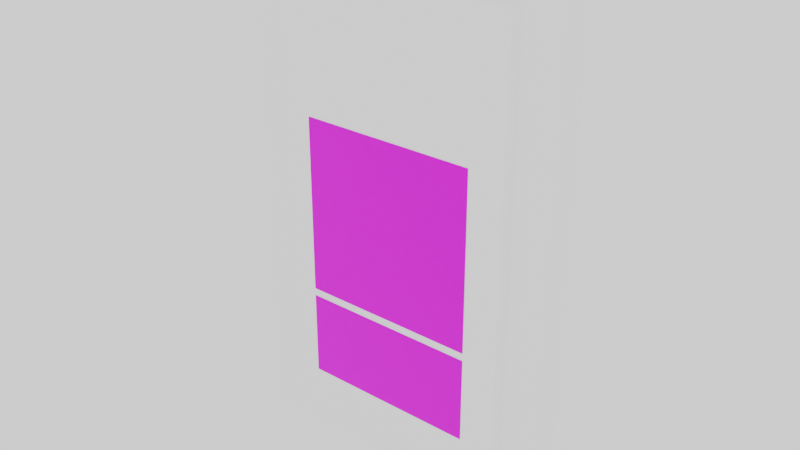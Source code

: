 # Source: Switch_0_push.blend  (saved by Blender 3.5.10; exported with 4.5.12 LTS)
import bpy
from mathutils import Matrix  # noqa: F401  (used for matrix-valued properties, if any)

bpy.ops.wm.read_factory_settings(use_empty=True)
scene = bpy.context.scene
scene.name = 'Scene'

# ---- collections
col_collection = bpy.data.collections.new('Collection'); scene.collection.children.link(col_collection)
col_camera = bpy.data.collections.new('Camera'); scene.collection.children.link(col_camera)

# ---- images (referenced by path relative to the original .blend; pixels are not part of the script)
import os
ASSET_DIR = os.environ.get("B2B_ASSET_DIR", "")  # directory of the original .blend (textures are referenced by path, not embedded)
HERE = os.path.dirname(os.path.abspath(__file__))  # packed textures are extracted next to this script under _unpacked/

def load_image(name, relpath, width, height, colorspace="sRGB"):
    """Load a texture the original file referenced (path relative to the .blend, or extracted next to this script)."""
    p = next((c for c in (os.path.join(HERE, relpath), os.path.join(ASSET_DIR, relpath)) if relpath and os.path.exists(c)), "")
    if p:
        img = bpy.data.images.load(p, check_existing=True)
        img.name = name
    else:  # same state as the original file: an image datablock whose file is absent (Cycles renders it pink)
        img = bpy.data.images.new(name, width, height)
        img.source = "FILE"
        img.filepath = "//" + (relpath or name)
    img.colorspace_settings.name = colorspace
    return img
img_tt_checker_512x512_color_grid = load_image('TT_checker_512x512_COLOR_GRID', 'TT_checker_512x512_COLOR_GRID.png', 1024, 1024, 'sRGB')

# ---- materials (node trees are filled in below, after node groups)
mat_tt_checker_512x512_color_grid = bpy.data.materials.new('TT_checker_512x512_COLOR_GRID')
mat_tt_checker_512x512_color_grid.use_transparent_shadow = False
mat_tt_checker_512x512_color_grid.roughness = 0.5
mat_switchmain = bpy.data.materials.new('SwitchMain')
mat_switchmain.use_transparent_shadow = False
mat_switchmain.diffuse_color = (1.0, 1.0, 1.0, 1.0)
mat_switchmain.roughness = 0.5

# ---- material node trees
mat_tt_checker_512x512_color_grid.use_nodes = True; mat_tt_checker_512x512_color_grid.node_tree.nodes.clear()
_N = mat_tt_checker_512x512_color_grid.node_tree.nodes; _L = mat_tt_checker_512x512_color_grid.node_tree.links
n0 = _N.new('ShaderNodeBsdfPrincipled'); n0.name = 'Principled BSDF'; n0.location = (10, 300)
n0.distribution = 'GGX'
n0.subsurface_method = 'RANDOM_WALK_SKIN'
n0.inputs[3].default_value = 1.45
n0.inputs[27].default_value = (0.0, 0.0, 0.0, 1.0)
n0.inputs[28].default_value = 1.0
n1 = _N.new('ShaderNodeOutputMaterial'); n1.name = 'Material Output'; n1.location = (300, 300)
n2 = _N.new('ShaderNodeNormalMap'); n2.name = 'Normal Map'; n2.location = (-300, -300)
n2.label = 'Normal/Map'
n2.inputs[0].default_value = 0.0
n3 = _N.new('ShaderNodeTexImage'); n3.name = 'Image Texture'; n3.location = (-300, 600)
n3.image = img_tt_checker_512x512_color_grid
_L.new(n0.outputs[0], n1.inputs[0])
_L.new(n2.outputs[0], n0.inputs[5])
_L.new(n3.outputs[0], n0.inputs[0])
n1.is_active_output = True
mat_switchmain.use_nodes = True; mat_switchmain.node_tree.nodes.clear()
_N = mat_switchmain.node_tree.nodes; _L = mat_switchmain.node_tree.links
n0 = _N.new('ShaderNodeBsdfPrincipled'); n0.name = 'Principled BSDF'; n0.location = (10, 300)
n0.distribution = 'GGX'
n0.subsurface_method = 'RANDOM_WALK_SKIN'
n0.inputs[0].default_value = (1.0, 1.0, 1.0, 1.0)
n0.inputs[3].default_value = 1.45
n0.inputs[27].default_value = (0.0, 0.0, 0.0, 1.0)
n0.inputs[28].default_value = 1.0
n1 = _N.new('ShaderNodeOutputMaterial'); n1.name = 'Material Output'; n1.location = (300, 300)
n2 = _N.new('ShaderNodeNormalMap'); n2.name = 'Normal Map'; n2.location = (-300, -300)
n2.label = 'Normal/Map'
n2.inputs[0].default_value = 0.0
_L.new(n0.outputs[0], n1.inputs[0])
_L.new(n2.outputs[0], n0.inputs[5])
n1.is_active_output = True

# ---- world
world_world = bpy.data.worlds.new('World'); scene.world = world_world
world_world.use_nodes = True; world_world.node_tree.nodes.clear()
_N = world_world.node_tree.nodes; _L = world_world.node_tree.links
n0 = _N.new('ShaderNodeOutputWorld'); n0.name = 'World Output'; n0.location = (300, 300)
n1 = _N.new('ShaderNodeBackground'); n1.name = 'Background'; n1.location = (10, 300)
n1.inputs[0].default_value = (0.9513, 0.9513, 0.9513, 1.0)
_L.new(n1.outputs[0], n0.inputs[0])
n0.is_active_output = True
world_world.color = (0.9513, 0.9513, 0.9513)
world_world.use_sun_shadow = False
world_world.sun_shadow_jitter_overblur = 0.0

# ---- meshes
me_cube_004 = bpy.data.meshes.new('Cube.004')
me_cube_004.from_pydata([(-2.633, -0.8561, -2.656), (-2.633, -0.8561, 2.656), (2.674, -0.8564, -2.656), (2.674, -0.8564, 2.656)], [], [(2, 3, 1, 0)])
me_cube_004.polygons.foreach_set('use_smooth', [True] * 1)
_uv = me_cube_004.uv_layers.new(name='UVMap')
_uv.uv.foreach_set('vector', [0.9961, 0.003906, 0.9961, 0.9961, 0.003907, 0.9961, 0.003906, 0.003906])
me_cube_004.materials.append(mat_tt_checker_512x512_color_grid)
me_cube_004.update()
me_cube_004.normals_split_custom_set([tuple(v) for v in zip(*[iter([-4.872e-05, -1.0, 3.722e-07, -4.872e-05, -1.0, 3.722e-07, -4.872e-05, -1.0, 3.722e-07, -4.872e-05, -1.0, 3.722e-07])] * 3)])
me_cube_002 = bpy.data.meshes.new('Cube.002')
me_cube_002.from_pydata([(-2.633, -0.8561, -5.446), (-2.633, -0.8561, -2.882), (2.674, -0.8564, -5.446), (2.674, -0.8564, -2.882)], [], [(2, 3, 1, 0)])
me_cube_002.polygons.foreach_set('use_smooth', [True] * 1)
_uv = me_cube_002.uv_layers.new(name='UVMap')
_uv.uv.foreach_set('vector', [0.999, 0.0009766, 0.999, 0.4829, 0.0009768, 0.4829, 0.0009766, 0.0009767])
me_cube_002.materials.append(mat_tt_checker_512x512_color_grid)
me_cube_002.update()
me_cube_002.normals_split_custom_set([tuple(v) for v in zip(*[iter([-4.872e-05, -1.0, 3.654e-07, -4.872e-05, -1.0, 3.654e-07, -4.872e-05, -1.0, 3.654e-07, -4.872e-05, -1.0, 3.654e-07])] * 3)])
me_cube_003 = bpy.data.meshes.new('Cube.003')
me_cube_003.from_pydata([(-3.44, -0.04374, -6.749), (-3.611, -0.04373, -6.578), (-3.493, -0.04373, -6.741), (-3.541, -0.04373, -6.717), (-3.579, -0.04373, -6.679), (-3.603, -0.04373, -6.631), (-3.611, -0.04372, 6.578), (-3.44, -0.04373, 6.749), (-3.603, -0.04372, 6.631), (-3.579, -0.04372, 6.679), (-3.541, -0.04373, 6.717), (-3.493, -0.04373, 6.741), (3.703, -0.04408, -6.578), (3.532, -0.04408, -6.749), (3.695, -0.04408, -6.631), (3.671, -0.04408, -6.679), (3.633, -0.04408, -6.717), (3.585, -0.04408, -6.741), (3.532, -0.04407, 6.749), (3.703, -0.04408, 6.578), (3.585, -0.04407, 6.741), (3.633, -0.04408, 6.717), (3.671, -0.04408, 6.679), (3.695, -0.04408, 6.631), (-3.54, -0.8483, -6.57), (-3.634, -0.7711, -6.578), (-3.57, -0.8445, -6.572), (-3.597, -0.8335, -6.575), (-3.617, -0.8165, -6.576), (-3.63, -0.7949, -6.577), (-3.457, -0.8483, -6.653), (-3.463, -0.7711, -6.749), (-3.46, -0.8445, -6.683), (-3.461, -0.8335, -6.71), (-3.463, -0.8165, -6.731), (-3.463, -0.795, -6.745), (-3.536, -0.8483, -6.601), (-3.626, -0.7711, -6.631), (-3.564, -0.8445, -6.61), (-3.59, -0.8335, -6.618), (-3.61, -0.8165, -6.625), (-3.622, -0.7949, -6.629), (-3.525, -0.8483, -6.621), (-3.601, -0.7711, -6.679), (-3.549, -0.8445, -6.639), (-3.571, -0.8335, -6.655), (-3.588, -0.8165, -6.668), (-3.598, -0.7949, -6.676), (-3.509, -0.8483, -6.638), (-3.563, -0.7711, -6.717), (-3.526, -0.8445, -6.662), (-3.542, -0.8335, -6.684), (-3.554, -0.8165, -6.702), (-3.561, -0.7949, -6.713), (-3.488, -0.8483, -6.648), (-3.516, -0.7711, -6.741), (-3.497, -0.8445, -6.677), (-3.505, -0.8335, -6.703), (-3.511, -0.8165, -6.723), (-3.515, -0.795, -6.737), (-3.457, -0.8483, 6.653), (-3.463, -0.7711, 6.749), (-3.46, -0.8445, 6.683), (-3.461, -0.8335, 6.71), (-3.463, -0.8165, 6.731), (-3.463, -0.7949, 6.745), (-3.54, -0.8483, 6.57), (-3.634, -0.7711, 6.578), (-3.57, -0.8445, 6.572), (-3.597, -0.8335, 6.575), (-3.617, -0.8165, 6.576), (-3.63, -0.7949, 6.577), (-3.488, -0.8483, 6.648), (-3.516, -0.7711, 6.741), (-3.497, -0.8445, 6.677), (-3.505, -0.8335, 6.703), (-3.511, -0.8165, 6.723), (-3.515, -0.7949, 6.737), (-3.509, -0.8483, 6.638), (-3.563, -0.7711, 6.717), (-3.526, -0.8445, 6.662), (-3.542, -0.8335, 6.684), (-3.554, -0.8165, 6.702), (-3.561, -0.7949, 6.713), (-3.525, -0.8483, 6.621), (-3.601, -0.7711, 6.679), (-3.549, -0.8445, 6.639), (-3.571, -0.8335, 6.655), (-3.588, -0.8165, 6.668), (-3.598, -0.7949, 6.676), (-3.536, -0.8483, 6.601), (-3.626, -0.7711, 6.631), (-3.564, -0.8445, 6.61), (-3.59, -0.8335, 6.618), (-3.61, -0.8165, 6.625), (-3.622, -0.7949, 6.629), (3.582, -0.8486, 6.57), (3.681, -0.7715, 6.578), (3.612, -0.8448, 6.572), (3.639, -0.8339, 6.575), (3.661, -0.8168, 6.576), (3.675, -0.7953, 6.577), (3.499, -0.8486, 6.653), (3.509, -0.7714, 6.749), (3.501, -0.8448, 6.683), (3.504, -0.8339, 6.71), (3.506, -0.8168, 6.731), (3.508, -0.7953, 6.745), (3.577, -0.8486, 6.601), (3.672, -0.7714, 6.631), (3.606, -0.8448, 6.61), (3.632, -0.8339, 6.618), (3.653, -0.8168, 6.625), (3.667, -0.7953, 6.629), (3.566, -0.8486, 6.621), (3.648, -0.7714, 6.679), (3.591, -0.8448, 6.639), (3.613, -0.8339, 6.655), (3.631, -0.8168, 6.668), (3.643, -0.7953, 6.676), (3.55, -0.8486, 6.638), (3.61, -0.7714, 6.717), (3.568, -0.8448, 6.662), (3.584, -0.8339, 6.684), (3.597, -0.8168, 6.702), (3.606, -0.7953, 6.713), (3.529, -0.8486, 6.648), (3.562, -0.7714, 6.741), (3.539, -0.8448, 6.677), (3.548, -0.8339, 6.703), (3.555, -0.8168, 6.723), (3.56, -0.7953, 6.737), (3.499, -0.8486, -6.653), (3.509, -0.7714, -6.749), (3.501, -0.8448, -6.683), (3.504, -0.8339, -6.71), (3.506, -0.8168, -6.731), (3.508, -0.7953, -6.745), (3.582, -0.8486, -6.57), (3.681, -0.7715, -6.578), (3.612, -0.8448, -6.572), (3.639, -0.8339, -6.575), (3.661, -0.8168, -6.576), (3.675, -0.7953, -6.577), (3.529, -0.8486, -6.648), (3.562, -0.7714, -6.741), (3.539, -0.8448, -6.677), (3.548, -0.8339, -6.703), (3.555, -0.8168, -6.723), (3.56, -0.7953, -6.737), (3.55, -0.8486, -6.638), (3.61, -0.7715, -6.717), (3.568, -0.8448, -6.662), (3.584, -0.8339, -6.684), (3.597, -0.8168, -6.702), (3.606, -0.7953, -6.713), (3.566, -0.8486, -6.621), (3.648, -0.7715, -6.679), (3.591, -0.8448, -6.639), (3.613, -0.8339, -6.655), (3.631, -0.8168, -6.668), (3.643, -0.7953, -6.676), (3.577, -0.8486, -6.601), (3.672, -0.7715, -6.631), (3.606, -0.8448, -6.61), (3.632, -0.8339, -6.618), (3.653, -0.8168, -6.625), (3.667, -0.7953, -6.629)], [], [(91, 8, 6, 67), (0, 13, 133, 31), (18, 103, 127, 20), (4, 43, 37, 5), (61, 7, 11, 73), (2, 55, 49, 3), (3, 49, 43, 4), (25, 67, 6, 1), (18, 7, 61, 103), (79, 10, 9, 85), (85, 9, 8, 91), (23, 109, 97, 19), (73, 11, 10, 79), (163, 14, 12, 139), (151, 16, 15, 157), (157, 15, 14, 163), (145, 17, 16, 151), (22, 115, 109, 23), (133, 13, 17, 145), (20, 127, 121, 21), (21, 121, 115, 22), (12, 19, 97, 139), (0, 31, 55, 2), (30, 54, 56, 32), (32, 56, 57, 33), (33, 57, 58, 34), (34, 58, 59, 35), (35, 59, 55, 31), (54, 48, 50, 56), (56, 50, 51, 57), (57, 51, 52, 58), (58, 52, 53, 59), (59, 53, 49, 55), (48, 42, 44, 50), (50, 44, 45, 51), (51, 45, 46, 52), (52, 46, 47, 53), (53, 47, 43, 49), (42, 36, 38, 44), (44, 38, 39, 45), (45, 39, 40, 46), (46, 40, 41, 47), (47, 41, 37, 43), (36, 24, 26, 38), (38, 26, 27, 39), (39, 27, 28, 40), (40, 28, 29, 41), (41, 29, 25, 37), (72, 60, 62, 74), (74, 62, 63, 75), (75, 63, 64, 76), (76, 64, 65, 77), (77, 65, 61, 73), (78, 72, 74, 80), (80, 74, 75, 81), (81, 75, 76, 82), (82, 76, 77, 83), (83, 77, 73, 79), (84, 78, 80, 86), (86, 80, 81, 87), (87, 81, 82, 88), (88, 82, 83, 89), (89, 83, 79, 85), (90, 84, 86, 92), (92, 86, 87, 93), (93, 87, 88, 94), (94, 88, 89, 95), (95, 89, 85, 91), (66, 90, 92, 68), (68, 92, 93, 69), (69, 93, 94, 70), (70, 94, 95, 71), (71, 95, 91, 67), (144, 132, 134, 146), (146, 134, 135, 147), (147, 135, 136, 148), (148, 136, 137, 149), (149, 137, 133, 145), (150, 144, 146, 152), (152, 146, 147, 153), (153, 147, 148, 154), (154, 148, 149, 155), (155, 149, 145, 151), (156, 150, 152, 158), (158, 152, 153, 159), (159, 153, 154, 160), (160, 154, 155, 161), (161, 155, 151, 157), (162, 156, 158, 164), (164, 158, 159, 165), (165, 159, 160, 166), (166, 160, 161, 167), (167, 161, 157, 163), (138, 162, 164, 140), (140, 164, 165, 141), (141, 165, 166, 142), (142, 166, 167, 143), (143, 167, 163, 139), (102, 126, 128, 104), (104, 128, 129, 105), (105, 129, 130, 106), (106, 130, 131, 107), (107, 131, 127, 103), (126, 120, 122, 128), (128, 122, 123, 129), (129, 123, 124, 130), (130, 124, 125, 131), (131, 125, 121, 127), (120, 114, 116, 122), (122, 116, 117, 123), (123, 117, 118, 124), (124, 118, 119, 125), (125, 119, 115, 121), (114, 108, 110, 116), (116, 110, 111, 117), (117, 111, 112, 118), (118, 112, 113, 119), (119, 113, 109, 115), (108, 96, 98, 110), (110, 98, 99, 111), (111, 99, 100, 112), (112, 100, 101, 113), (113, 101, 97, 109), (132, 30, 32, 134), (134, 32, 33, 135), (135, 33, 34, 136), (136, 34, 35, 137), (137, 35, 31, 133), (24, 66, 68, 26), (26, 68, 69, 27), (27, 69, 70, 28), (28, 70, 71, 29), (29, 71, 67, 25), (60, 102, 104, 62), (62, 104, 105, 63), (63, 105, 106, 64), (64, 106, 107, 65), (65, 107, 103, 61), (96, 138, 140, 98), (98, 140, 141, 99), (99, 141, 142, 100), (100, 142, 143, 101), (101, 143, 139, 97), (5, 37, 25, 1), (138, 24, 132), (42, 48, 54), (54, 30, 36), (30, 132, 24), (54, 36, 42), (132, 144, 162), (144, 150, 162), (150, 156, 162), (162, 138, 132), (138, 96, 66), (66, 96, 60), (96, 108, 102), (108, 114, 126), (114, 120, 126), (126, 102, 108), (102, 60, 96), (60, 72, 90), (72, 78, 90), (78, 84, 90), (90, 66, 60), (66, 24, 138), (24, 36, 30)])
me_cube_003.polygons.foreach_set('use_smooth', [True] * 166)
_k = set([(24, 36), (24, 66), (30, 54), (30, 132), (36, 42), (42, 48), (48, 54), (60, 72), (60, 102), (66, 90), (72, 78), (78, 84), (84, 90), (96, 108), (96, 138), (102, 126), (108, 114), (114, 120), (120, 126), (132, 144), (138, 162), (144, 150), (150, 156), (156, 162)])
me_cube_003.attributes.new('sharp_edge', 'BOOLEAN', 'EDGE').data.foreach_set('value', [ (min(e.vertices), max(e.vertices)) in _k for e in me_cube_003.edges])
_uv = me_cube_003.uv_layers.new(name='UVMap')
_uv.uv.foreach_set('vector', [0.02867, 0.5403, 0.05344, 0.5403, 0.05343, 0.5421, 0.02866, 0.5421, 0.1251, 0.7703, 0.1251, 0.533, 0.1498, 0.5338, 0.1498, 0.7711, 0.001159, 0.533, 0.02593, 0.533, 0.02587, 0.5348, 0.001103, 0.5348, 0.05347, 0.9935, 0.0287, 0.9935, 0.02867, 0.9917, 0.05344, 0.9917, 0.02885, 0.533, 0.05361, 0.533, 0.05356, 0.5348, 0.02879, 0.5348, 0.05356, 0.9972, 0.02879, 0.9972, 0.02874, 0.9954, 0.05351, 0.9954, 0.05351, 0.9954, 0.02874, 0.9954, 0.0287, 0.9935, 0.05347, 0.9935, 0.02866, 0.9899, 0.02866, 0.5421, 0.05343, 0.5421, 0.05343, 0.9899, 0.1775, 0.533, 0.1775, 0.7703, 0.1527, 0.7711, 0.1527, 0.5338, 0.02874, 0.5366, 0.05351, 0.5366, 0.05347, 0.5385, 0.0287, 0.5385, 0.0287, 0.5385, 0.05347, 0.5385, 0.05344, 0.5403, 0.02867, 0.5403, 0.0009855, 0.5403, 0.02575, 0.5403, 0.02575, 0.5421, 0.0009766, 0.5421, 0.02879, 0.5348, 0.05356, 0.5348, 0.05351, 0.5366, 0.02874, 0.5366, 0.02575, 0.9917, 0.0009855, 0.9917, 0.0009766, 0.9899, 0.02575, 0.9899, 0.02582, 0.9954, 0.001052, 0.9954, 0.001012, 0.9935, 0.02578, 0.9935, 0.02578, 0.9935, 0.001012, 0.9935, 0.0009855, 0.9917, 0.02575, 0.9917, 0.02587, 0.9972, 0.001103, 0.9972, 0.001052, 0.9954, 0.02582, 0.9954, 0.001012, 0.5385, 0.02578, 0.5385, 0.02575, 0.5403, 0.0009855, 0.5403, 0.02593, 0.999, 0.001159, 0.999, 0.001103, 0.9972, 0.02587, 0.9972, 0.001103, 0.5348, 0.02587, 0.5348, 0.02582, 0.5366, 0.001052, 0.5366, 0.001052, 0.5366, 0.02582, 0.5366, 0.02578, 0.5385, 0.001012, 0.5385, 0.0009766, 0.9899, 0.0009766, 0.5421, 0.02575, 0.5421, 0.02575, 0.9899, 0.05361, 0.999, 0.02885, 0.999, 0.02879, 0.9972, 0.05356, 0.9972, 0.9123, 0.4584, 0.9133, 0.4582, 0.9136, 0.4591, 0.9124, 0.4594, 0.9124, 0.4594, 0.9136, 0.4591, 0.914, 0.4601, 0.9125, 0.4603, 0.9125, 0.4603, 0.914, 0.4601, 0.9143, 0.4609, 0.9126, 0.4613, 0.9126, 0.4613, 0.9143, 0.4609, 0.9145, 0.4618, 0.9127, 0.4622, 0.9127, 0.4622, 0.9145, 0.4618, 0.9148, 0.4626, 0.9128, 0.463, 0.9133, 0.4582, 0.914, 0.4578, 0.9146, 0.4586, 0.9136, 0.4591, 0.9136, 0.4591, 0.9146, 0.4586, 0.9152, 0.4594, 0.914, 0.4601, 0.914, 0.4601, 0.9152, 0.4594, 0.9157, 0.4602, 0.9143, 0.4609, 0.9143, 0.4609, 0.9157, 0.4602, 0.9162, 0.4609, 0.9145, 0.4618, 0.9145, 0.4618, 0.9162, 0.4609, 0.9167, 0.4617, 0.9148, 0.4626, 0.914, 0.4578, 0.9146, 0.4573, 0.9154, 0.4579, 0.9146, 0.4586, 0.9146, 0.4586, 0.9154, 0.4579, 0.9161, 0.4585, 0.9152, 0.4594, 0.9152, 0.4594, 0.9161, 0.4585, 0.9168, 0.459, 0.9157, 0.4602, 0.9157, 0.4602, 0.9168, 0.459, 0.9175, 0.4596, 0.9162, 0.4609, 0.9162, 0.4609, 0.9175, 0.4596, 0.9182, 0.4602, 0.9167, 0.4617, 0.9146, 0.4573, 0.9149, 0.4566, 0.9159, 0.457, 0.9154, 0.4579, 0.9154, 0.4579, 0.9159, 0.457, 0.9168, 0.4573, 0.9161, 0.4585, 0.9161, 0.4585, 0.9168, 0.4573, 0.9176, 0.4576, 0.9168, 0.459, 0.9168, 0.459, 0.9176, 0.4576, 0.9184, 0.4579, 0.9175, 0.4596, 0.9175, 0.4596, 0.9184, 0.4579, 0.9193, 0.4583, 0.9182, 0.4602, 0.9149, 0.4566, 0.9151, 0.4556, 0.9161, 0.4557, 0.9159, 0.457, 0.9159, 0.457, 0.9161, 0.4557, 0.9171, 0.4558, 0.9168, 0.4573, 0.9168, 0.4573, 0.9171, 0.4558, 0.918, 0.456, 0.9176, 0.4576, 0.9176, 0.4576, 0.918, 0.456, 0.9189, 0.4561, 0.9184, 0.4579, 0.9184, 0.4579, 0.9189, 0.4561, 0.9197, 0.4562, 0.9193, 0.4583, 0.9135, 0.005676, 0.9125, 0.005511, 0.9126, 0.004535, 0.9138, 0.004758, 0.9138, 0.004758, 0.9126, 0.004535, 0.9127, 0.003586, 0.9141, 0.003874, 0.9141, 0.003874, 0.9127, 0.003586, 0.9128, 0.002678, 0.9144, 0.003036, 0.9144, 0.003036, 0.9128, 0.002678, 0.9129, 0.001816, 0.9147, 0.002221, 0.9147, 0.002221, 0.9129, 0.001816, 0.913, 0.0009767, 0.9149, 0.001383, 0.9141, 0.006018, 0.9135, 0.005676, 0.9138, 0.004758, 0.9147, 0.005245, 0.9147, 0.005245, 0.9138, 0.004758, 0.9141, 0.003874, 0.9153, 0.004499, 0.9153, 0.004499, 0.9141, 0.003874, 0.9144, 0.003036, 0.9158, 0.003781, 0.9158, 0.003781, 0.9144, 0.003036, 0.9147, 0.002221, 0.9163, 0.003072, 0.9163, 0.003072, 0.9147, 0.002221, 0.9149, 0.001383, 0.9168, 0.002329, 0.9147, 0.006545, 0.9141, 0.006018, 0.9147, 0.005245, 0.9154, 0.00598, 0.9154, 0.00598, 0.9147, 0.005245, 0.9153, 0.004499, 0.9162, 0.005426, 0.9162, 0.005426, 0.9153, 0.004499, 0.9158, 0.003781, 0.9169, 0.004887, 0.9169, 0.004887, 0.9158, 0.003781, 0.9163, 0.003072, 0.9176, 0.004347, 0.9176, 0.004347, 0.9163, 0.003072, 0.9168, 0.002329, 0.9183, 0.003779, 0.915, 0.007209, 0.9147, 0.006545, 0.9154, 0.00598, 0.9159, 0.006904, 0.9159, 0.006904, 0.9154, 0.00598, 0.9162, 0.005426, 0.9168, 0.006592, 0.9168, 0.006592, 0.9162, 0.005426, 0.9169, 0.004887, 0.9176, 0.006275, 0.9176, 0.006275, 0.9169, 0.004887, 0.9176, 0.004347, 0.9184, 0.005951, 0.9184, 0.005951, 0.9176, 0.004347, 0.9183, 0.003779, 0.9193, 0.005611, 0.9151, 0.008197, 0.915, 0.007209, 0.9159, 0.006904, 0.9161, 0.008116, 0.9161, 0.008116, 0.9159, 0.006904, 0.9168, 0.006592, 0.9171, 0.008017, 0.9171, 0.008017, 0.9168, 0.006592, 0.9176, 0.006275, 0.918, 0.007901, 0.918, 0.007901, 0.9176, 0.006275, 0.9184, 0.005951, 0.9189, 0.007775, 0.9189, 0.007775, 0.9184, 0.005951, 0.9193, 0.005611, 0.9197, 0.007643, 0.6746, 0.4581, 0.6755, 0.4582, 0.6755, 0.4592, 0.6742, 0.459, 0.6742, 0.459, 0.6755, 0.4592, 0.6753, 0.4602, 0.6739, 0.4599, 0.6739, 0.4599, 0.6753, 0.4602, 0.6752, 0.4611, 0.6736, 0.4608, 0.6736, 0.4608, 0.6752, 0.4611, 0.675, 0.462, 0.6732, 0.4616, 0.6732, 0.4616, 0.675, 0.462, 0.6749, 0.4629, 0.6728, 0.4624, 0.6739, 0.4577, 0.6746, 0.4581, 0.6742, 0.459, 0.6733, 0.4585, 0.6733, 0.4585, 0.6742, 0.459, 0.6739, 0.4599, 0.6727, 0.4593, 0.6727, 0.4593, 0.6739, 0.4599, 0.6736, 0.4608, 0.6721, 0.46, 0.6721, 0.46, 0.6736, 0.4608, 0.6732, 0.4616, 0.6716, 0.4607, 0.6716, 0.4607, 0.6732, 0.4616, 0.6728, 0.4624, 0.671, 0.4614, 0.6734, 0.4572, 0.6739, 0.4577, 0.6733, 0.4585, 0.6726, 0.4578, 0.6726, 0.4578, 0.6733, 0.4585, 0.6727, 0.4593, 0.6718, 0.4583, 0.6718, 0.4583, 0.6727, 0.4593, 0.6721, 0.46, 0.671, 0.4588, 0.671, 0.4588, 0.6721, 0.46, 0.6716, 0.4607, 0.6703, 0.4593, 0.6703, 0.4593, 0.6716, 0.4607, 0.671, 0.4614, 0.6695, 0.4599, 0.673, 0.4565, 0.6734, 0.4572, 0.6726, 0.4578, 0.6721, 0.4568, 0.6721, 0.4568, 0.6726, 0.4578, 0.6718, 0.4583, 0.6712, 0.4571, 0.6712, 0.4571, 0.6718, 0.4583, 0.671, 0.4588, 0.6703, 0.4574, 0.6703, 0.4574, 0.671, 0.4588, 0.6703, 0.4593, 0.6694, 0.4577, 0.6694, 0.4577, 0.6703, 0.4593, 0.6695, 0.4599, 0.6686, 0.458, 0.6729, 0.4555, 0.673, 0.4565, 0.6721, 0.4568, 0.6719, 0.4556, 0.6719, 0.4556, 0.6721, 0.4568, 0.6712, 0.4571, 0.6709, 0.4557, 0.6709, 0.4557, 0.6712, 0.4571, 0.6703, 0.4574, 0.67, 0.4558, 0.67, 0.4558, 0.6703, 0.4574, 0.6694, 0.4577, 0.6691, 0.4559, 0.6691, 0.4559, 0.6694, 0.4577, 0.6686, 0.458, 0.6682, 0.456, 0.6821, 0.005866, 0.681, 0.006058, 0.6807, 0.005105, 0.682, 0.00486, 0.682, 0.00486, 0.6807, 0.005105, 0.6804, 0.004197, 0.6818, 0.003891, 0.6818, 0.003891, 0.6804, 0.004197, 0.6801, 0.003341, 0.6817, 0.00297, 0.6817, 0.00297, 0.6801, 0.003341, 0.6797, 0.002516, 0.6815, 0.002091, 0.6815, 0.002091, 0.6797, 0.002516, 0.6794, 0.00167, 0.6814, 0.001232, 0.681, 0.006058, 0.6804, 0.006404, 0.6798, 0.005601, 0.6807, 0.005105, 0.6807, 0.005105, 0.6798, 0.005601, 0.6792, 0.004834, 0.6804, 0.004197, 0.6804, 0.004197, 0.6792, 0.004834, 0.6786, 0.004107, 0.6801, 0.003341, 0.6801, 0.003341, 0.6786, 0.004107, 0.6781, 0.003404, 0.6797, 0.002516, 0.6797, 0.002516, 0.6781, 0.003404, 0.6775, 0.002684, 0.6794, 0.00167, 0.6804, 0.006404, 0.6798, 0.006942, 0.679, 0.00635, 0.6798, 0.005601, 0.6798, 0.005601, 0.679, 0.00635, 0.6782, 0.00578, 0.6792, 0.004834, 0.6792, 0.004834, 0.6782, 0.00578, 0.6775, 0.005239, 0.6786, 0.004107, 0.6786, 0.004107, 0.6775, 0.005239, 0.6768, 0.004719, 0.6781, 0.003404, 0.6781, 0.003404, 0.6768, 0.004719, 0.676, 0.004193, 0.6775, 0.002684, 0.6798, 0.006942, 0.6795, 0.007621, 0.6785, 0.00729, 0.679, 0.00635, 0.679, 0.00635, 0.6785, 0.00729, 0.6776, 0.006962, 0.6782, 0.00578, 0.6782, 0.00578, 0.6776, 0.006962, 0.6767, 0.006642, 0.6775, 0.005239, 0.6775, 0.005239, 0.6767, 0.006642, 0.6759, 0.006332, 0.6768, 0.004719, 0.6768, 0.004719, 0.6759, 0.006332, 0.675, 0.006027, 0.676, 0.004193, 0.6795, 0.007621, 0.6793, 0.008627, 0.6783, 0.008523, 0.6785, 0.00729, 0.6785, 0.00729, 0.6783, 0.008523, 0.6773, 0.008406, 0.6776, 0.006962, 0.6776, 0.006962, 0.6773, 0.008406, 0.6764, 0.00828, 0.6767, 0.006642, 0.6767, 0.006642, 0.6764, 0.00828, 0.6755, 0.00815, 0.6759, 0.006332, 0.6759, 0.006332, 0.6755, 0.00815, 0.6746, 0.00802, 0.675, 0.006027, 0.6755, 0.4582, 0.9123, 0.4584, 0.9124, 0.4594, 0.6755, 0.4592, 0.6755, 0.4592, 0.9124, 0.4594, 0.9125, 0.4603, 0.6753, 0.4602, 0.6753, 0.4602, 0.9125, 0.4603, 0.9126, 0.4613, 0.6752, 0.4611, 0.6752, 0.4611, 0.9126, 0.4613, 0.9127, 0.4622, 0.675, 0.462, 0.675, 0.462, 0.9127, 0.4622, 0.9128, 0.463, 0.6749, 0.4629, 0.9151, 0.4556, 0.9151, 0.008197, 0.9161, 0.008116, 0.9161, 0.4557, 0.9161, 0.4557, 0.9161, 0.008116, 0.9171, 0.008017, 0.9171, 0.4558, 0.9171, 0.4558, 0.9171, 0.008017, 0.918, 0.007901, 0.918, 0.456, 0.918, 0.456, 0.918, 0.007901, 0.9189, 0.007775, 0.9189, 0.4561, 0.9189, 0.4561, 0.9189, 0.007775, 0.9197, 0.007643, 0.9197, 0.4562, 0.9125, 0.005511, 0.6821, 0.005866, 0.682, 0.00486, 0.9126, 0.004535, 0.9126, 0.004535, 0.682, 0.00486, 0.6818, 0.003891, 0.9127, 0.003586, 0.9127, 0.003586, 0.6818, 0.003891, 0.6817, 0.00297, 0.9128, 0.002678, 0.9128, 0.002678, 0.6817, 0.00297, 0.6815, 0.002091, 0.9129, 0.001816, 0.9129, 0.001816, 0.6815, 0.002091, 0.6814, 0.001232, 0.913, 0.0009767, 0.6793, 0.008627, 0.6729, 0.4555, 0.6719, 0.4556, 0.6783, 0.008523, 0.6783, 0.008523, 0.6719, 0.4556, 0.6709, 0.4557, 0.6773, 0.008406, 0.6773, 0.008406, 0.6709, 0.4557, 0.67, 0.4558, 0.6764, 0.00828, 0.6764, 0.00828, 0.67, 0.4558, 0.6691, 0.4559, 0.6755, 0.00815, 0.6755, 0.00815, 0.6691, 0.4559, 0.6682, 0.456, 0.6746, 0.00802, 0.05344, 0.9917, 0.02867, 0.9917, 0.02866, 0.9899, 0.05343, 0.9899, 0.6682, 0.916, 0.9106, 0.916, 0.671, 0.9188, 0.9101, 0.9177, 0.9095, 0.9183, 0.9088, 0.9187, 0.9088, 0.9187, 0.9078, 0.9188, 0.9104, 0.917, 0.9078, 0.9188, 0.671, 0.9188, 0.9106, 0.916, 0.9088, 0.9187, 0.9104, 0.917, 0.9101, 0.9177, 0.671, 0.9188, 0.67, 0.9187, 0.6683, 0.917, 0.67, 0.9187, 0.6693, 0.9183, 0.6683, 0.917, 0.6693, 0.9183, 0.6687, 0.9177, 0.6683, 0.917, 0.6683, 0.917, 0.6682, 0.916, 0.671, 0.9188, 0.6682, 0.916, 0.6682, 0.4688, 0.9106, 0.4688, 0.9106, 0.4688, 0.6682, 0.4688, 0.9078, 0.4659, 0.6682, 0.4688, 0.6683, 0.4677, 0.671, 0.4659, 0.6683, 0.4677, 0.6687, 0.467, 0.67, 0.4661, 0.6687, 0.467, 0.6693, 0.4665, 0.67, 0.4661, 0.67, 0.4661, 0.671, 0.4659, 0.6683, 0.4677, 0.671, 0.4659, 0.9078, 0.4659, 0.6682, 0.4688, 0.9078, 0.4659, 0.9088, 0.4661, 0.9104, 0.4677, 0.9088, 0.4661, 0.9095, 0.4665, 0.9104, 0.4677, 0.9095, 0.4665, 0.9101, 0.467, 0.9104, 0.4677, 0.9104, 0.4677, 0.9106, 0.4688, 0.9078, 0.4659, 0.9106, 0.4688, 0.9106, 0.916, 0.6682, 0.916, 0.9106, 0.916, 0.9104, 0.917, 0.9078, 0.9188])
me_cube_003.materials.append(mat_switchmain)
me_cube_003.update()
me_cube_003.normals_split_custom_set([tuple(v) for v in zip(*[iter([-0.9489, -0.06869, 0.308, -0.9504, 0.02981, 0.3096, -0.9964, 0.03125, 0.07847, -0.9947, -0.06672, 0.07821, -0.07697, 0.002414, -0.997, 0.08008, -0.002512, -0.9968, 0.07808, -0.09969, -0.992, -0.07822, -0.09491, -0.9924, 0.08012, -0.002512, 0.9968, 0.07811, -0.09977, 0.9919, 0.3074, -0.1071, 0.9455, 0.3121, -0.009787, 0.95, -0.8079, 0.02534, -0.5888, -0.8071, -0.07305, -0.5859, -0.9489, -0.06869, -0.308, -0.9504, 0.02981, -0.3096, -0.07825, -0.09498, 0.9924, -0.07701, 0.002415, 0.997, -0.3065, 0.009611, 0.9518, -0.3082, -0.08833, 0.9472, -0.3064, 0.00961, -0.9519, -0.3082, -0.08831, -0.9472, -0.5863, -0.07981, -0.8062, -0.586, 0.01838, -0.8101, -0.586, 0.01838, -0.8101, -0.5863, -0.07981, -0.8062, -0.8071, -0.07305, -0.5859, -0.8079, 0.02534, -0.5888, -0.9947, -0.06672, -0.07821, -0.9947, -0.06672, 0.07821, -0.9964, 0.03125, 0.07847, -0.9964, 0.03125, -0.07847, 0.08012, -0.002512, 0.9968, -0.07701, 0.002415, 0.997, -0.07825, -0.09498, 0.9924, 0.07811, -0.09977, 0.9919, -0.5863, -0.07981, 0.8061, -0.586, 0.01838, 0.8101, -0.8079, 0.02534, 0.5888, -0.8071, -0.07304, 0.5859, -0.8071, -0.07304, 0.5859, -0.8079, 0.02534, 0.5888, -0.9504, 0.02981, 0.3096, -0.9489, -0.06869, 0.308, 0.951, -0.02983, 0.3077, 0.9435, -0.1264, 0.3064, 0.9888, -0.1275, 0.07776, 0.9964, -0.03125, 0.07823, -0.3082, -0.08833, 0.9472, -0.3065, 0.009611, 0.9518, -0.586, 0.01838, 0.8101, -0.5863, -0.07981, 0.8061, 0.9435, -0.1264, -0.3064, 0.951, -0.02983, -0.3077, 0.9964, -0.03125, -0.07823, 0.9888, -0.1275, -0.07776, 0.5841, -0.1155, -0.8035, 0.59, -0.01851, -0.8072, 0.8101, -0.02541, -0.5858, 0.8031, -0.1221, -0.5832, 0.8031, -0.1221, -0.5832, 0.8101, -0.02541, -0.5858, 0.951, -0.02983, -0.3077, 0.9435, -0.1264, -0.3064, 0.3073, -0.1071, -0.9456, 0.3121, -0.009787, -0.95, 0.59, -0.01851, -0.8072, 0.5841, -0.1155, -0.8035, 0.8101, -0.02541, 0.5858, 0.8031, -0.1221, 0.5832, 0.9435, -0.1264, 0.3064, 0.951, -0.02983, 0.3077, 0.07808, -0.09969, -0.992, 0.08008, -0.002512, -0.9968, 0.3121, -0.009787, -0.95, 0.3073, -0.1071, -0.9456, 0.3121, -0.009787, 0.95, 0.3074, -0.1071, 0.9455, 0.5841, -0.1155, 0.8035, 0.59, -0.0185, 0.8072, 0.59, -0.0185, 0.8072, 0.5841, -0.1155, 0.8035, 0.8031, -0.1221, 0.5832, 0.8101, -0.02541, 0.5858, 0.9964, -0.03125, -0.07823, 0.9964, -0.03125, 0.07823, 0.9888, -0.1275, 0.07776, 0.9888, -0.1275, -0.07776, -0.07697, 0.002414, -0.997, -0.07822, -0.09491, -0.9924, -0.3082, -0.08831, -0.9472, -0.3064, 0.00961, -0.9519, -0.009928, -0.9921, -0.1251, -0.03859, -0.9922, -0.1183, -0.08191, -0.9645, -0.2509, -0.02054, -0.9657, -0.2587, -0.02054, -0.9657, -0.2587, -0.08191, -0.9645, -0.2509, -0.1598, -0.8572, -0.4895, -0.04043, -0.8594, -0.5098, -0.04043, -0.8594, -0.5098, -0.1598, -0.8572, -0.4895, -0.2331, -0.66, -0.7142, -0.05909, -0.6638, -0.7456, -0.05909, -0.6638, -0.7456, -0.2331, -0.66, -0.7142, -0.2889, -0.3617, -0.8864, -0.0733, -0.3677, -0.9271, -0.0733, -0.3677, -0.9271, -0.2889, -0.3617, -0.8864, -0.3082, -0.08831, -0.9472, -0.07822, -0.09491, -0.9924, -0.03859, -0.9922, -0.1183, -0.07338, -0.9922, -0.1007, -0.1559, -0.9643, -0.2139, -0.08191, -0.9645, -0.2509, -0.08191, -0.9645, -0.2509, -0.1559, -0.9643, -0.2139, -0.3045, -0.8559, -0.4179, -0.1598, -0.8572, -0.4895, -0.1598, -0.8572, -0.4895, -0.3045, -0.8559, -0.4179, -0.4443, -0.6562, -0.6099, -0.2331, -0.66, -0.7142, -0.2331, -0.66, -0.7142, -0.4443, -0.6562, -0.6099, -0.5502, -0.3549, -0.7558, -0.2889, -0.3617, -0.8864, -0.2889, -0.3617, -0.8864, -0.5502, -0.3549, -0.7558, -0.5863, -0.07981, -0.8062, -0.3082, -0.08831, -0.9472, -0.07338, -0.9922, -0.1007, -0.101, -0.9922, -0.07324, -0.2148, -0.9642, -0.1557, -0.1559, -0.9643, -0.2139, -0.1559, -0.9643, -0.2139, -0.2148, -0.9642, -0.1557, -0.4201, -0.8549, -0.3045, -0.3045, -0.8559, -0.4179, -0.3045, -0.8559, -0.4179, -0.4201, -0.8549, -0.3045, -0.613, -0.6532, -0.4444, -0.4443, -0.6562, -0.6099, -0.4443, -0.6562, -0.6099, -0.613, -0.6532, -0.4444, -0.7585, -0.3494, -0.5501, -0.5502, -0.3549, -0.7558, -0.5502, -0.3549, -0.7558, -0.7585, -0.3494, -0.5501, -0.8071, -0.07305, -0.5859, -0.5863, -0.07981, -0.8062, -0.101, -0.9922, -0.07324, -0.1188, -0.9922, -0.03852, -0.2528, -0.964, -0.08196, -0.2148, -0.9642, -0.1557, -0.2148, -0.9642, -0.1557, -0.2528, -0.964, -0.08196, -0.4946, -0.8542, -0.1604, -0.4201, -0.8549, -0.3045, -0.4201, -0.8549, -0.3045, -0.4946, -0.8542, -0.1604, -0.7219, -0.6512, -0.2341, -0.613, -0.6532, -0.4444, -0.613, -0.6532, -0.4444, -0.7219, -0.6512, -0.2341, -0.8925, -0.3459, -0.2896, -0.7585, -0.3494, -0.5501, -0.7585, -0.3494, -0.5501, -0.8925, -0.3459, -0.2896, -0.9489, -0.06869, -0.308, -0.8071, -0.07305, -0.5859, -0.1188, -0.9922, -0.03852, -0.1257, -0.992, -0.009876, -0.2612, -0.9651, -0.02053, -0.2528, -0.964, -0.08196, -0.2528, -0.964, -0.08196, -0.2612, -0.9651, -0.02053, -0.5169, -0.8551, -0.04062, -0.4946, -0.8542, -0.1604, -0.4946, -0.8542, -0.1604, -0.5169, -0.8551, -0.04062, -0.7565, -0.6513, -0.05946, -0.7219, -0.6512, -0.2341, -0.7219, -0.6512, -0.2341, -0.7565, -0.6513, -0.05946, -0.9358, -0.3448, -0.07357, -0.8925, -0.3459, -0.2896, -0.8925, -0.3459, -0.2896, -0.9358, -0.3448, -0.07357, -0.9947, -0.06672, -0.07821, -0.9489, -0.06869, -0.308, -0.03859, -0.9922, 0.1183, -0.009929, -0.9921, 0.1251, -0.02054, -0.9657, 0.2587, -0.08191, -0.9645, 0.2509, -0.08191, -0.9645, 0.2509, -0.02054, -0.9657, 0.2587, -0.04043, -0.8594, 0.5098, -0.1598, -0.8572, 0.4895, -0.1598, -0.8572, 0.4895, -0.04043, -0.8594, 0.5098, -0.05908, -0.6638, 0.7456, -0.2331, -0.66, 0.7142, -0.2331, -0.66, 0.7142, -0.05908, -0.6638, 0.7456, -0.0733, -0.3678, 0.927, -0.2889, -0.3618, 0.8864, -0.2889, -0.3618, 0.8864, -0.0733, -0.3678, 0.927, -0.07825, -0.09498, 0.9924, -0.3082, -0.08833, 0.9472, -0.07338, -0.9922, 0.1007, -0.03859, -0.9922, 0.1183, -0.08191, -0.9645, 0.2509, -0.1559, -0.9643, 0.2139, -0.1559, -0.9643, 0.2139, -0.08191, -0.9645, 0.2509, -0.1598, -0.8572, 0.4895, -0.3045, -0.8559, 0.4179, -0.3045, -0.8559, 0.4179, -0.1598, -0.8572, 0.4895, -0.2331, -0.66, 0.7142, -0.4443, -0.6562, 0.6099, -0.4443, -0.6562, 0.6099, -0.2331, -0.66, 0.7142, -0.2889, -0.3618, 0.8864, -0.5502, -0.3549, 0.7558, -0.5502, -0.3549, 0.7558, -0.2889, -0.3618, 0.8864, -0.3082, -0.08833, 0.9472, -0.5863, -0.07981, 0.8061, -0.101, -0.9922, 0.07325, -0.07338, -0.9922, 0.1007, -0.1559, -0.9643, 0.2139, -0.2148, -0.9642, 0.1557, -0.2148, -0.9642, 0.1557, -0.1559, -0.9643, 0.2139, -0.3045, -0.8559, 0.4179, -0.4201, -0.8549, 0.3045, -0.4201, -0.8549, 0.3045, -0.3045, -0.8559, 0.4179, -0.4443, -0.6562, 0.6099, -0.613, -0.6532, 0.4444, -0.613, -0.6532, 0.4444, -0.4443, -0.6562, 0.6099, -0.5502, -0.3549, 0.7558, -0.7585, -0.3494, 0.5501, -0.7585, -0.3494, 0.5501, -0.5502, -0.3549, 0.7558, -0.5863, -0.07981, 0.8061, -0.8071, -0.07304, 0.5859, -0.1188, -0.9922, 0.03853, -0.101, -0.9922, 0.07325, -0.2148, -0.9642, 0.1557, -0.2528, -0.964, 0.08196, -0.2528, -0.964, 0.08196, -0.2148, -0.9642, 0.1557, -0.4201, -0.8549, 0.3045, -0.4946, -0.8542, 0.1604, -0.4946, -0.8542, 0.1604, -0.4201, -0.8549, 0.3045, -0.613, -0.6532, 0.4444, -0.7219, -0.6512, 0.2341, -0.7219, -0.6512, 0.2341, -0.613, -0.6532, 0.4444, -0.7585, -0.3494, 0.5501, -0.8925, -0.3459, 0.2896, -0.8925, -0.3459, 0.2896, -0.7585, -0.3494, 0.5501, -0.8071, -0.07304, 0.5859, -0.9489, -0.06869, 0.308, -0.1257, -0.992, 0.009877, -0.1188, -0.9922, 0.03853, -0.2528, -0.964, 0.08196, -0.2612, -0.9651, 0.02053, -0.2612, -0.9651, 0.02053, -0.2528, -0.964, 0.08196, -0.4946, -0.8542, 0.1604, -0.5169, -0.8551, 0.04062, -0.5169, -0.8551, 0.04062, -0.4946, -0.8542, 0.1604, -0.7219, -0.6512, 0.2341, -0.7565, -0.6513, 0.05946, -0.7565, -0.6513, 0.05946, -0.7219, -0.6512, 0.2341, -0.8925, -0.3459, 0.2896, -0.9358, -0.3448, 0.07357, -0.9358, -0.3448, 0.07357, -0.8925, -0.3459, 0.2896, -0.9489, -0.06869, 0.308, -0.9947, -0.06672, 0.07821, 0.0383, -0.9923, -0.1181, 0.009773, -0.9921, -0.125, 0.02019, -0.9658, -0.2583, 0.08086, -0.965, -0.2496, 0.08086, -0.965, -0.2496, 0.02019, -0.9658, -0.2583, 0.03978, -0.86, -0.5087, 0.1573, -0.8599, -0.4856, 0.1573, -0.8599, -0.4856, 0.03978, -0.86, -0.5087, 0.05823, -0.6658, -0.7439, 0.2294, -0.668, -0.708, 0.2294, -0.668, -0.708, 0.05823, -0.6658, -0.7439, 0.07263, -0.3715, -0.9256, 0.2859, -0.3766, -0.8812, 0.2859, -0.3766, -0.8812, 0.07263, -0.3715, -0.9256, 0.07808, -0.09969, -0.992, 0.3073, -0.1071, -0.9456, 0.07287, -0.9923, -0.1003, 0.0383, -0.9923, -0.1181, 0.08086, -0.965, -0.2496, 0.1537, -0.9652, -0.2118, 0.1537, -0.9652, -0.2118, 0.08086, -0.965, -0.2496, 0.1573, -0.8599, -0.4856, 0.2987, -0.8611, -0.4115, 0.2987, -0.8611, -0.4115, 0.1573, -0.8599, -0.4856, 0.2294, -0.668, -0.708, 0.4353, -0.6714, -0.5997, 0.4353, -0.6714, -0.5997, 0.2294, -0.668, -0.708, 0.2859, -0.3766, -0.8812, 0.5428, -0.3832, -0.7474, 0.5428, -0.3832, -0.7474, 0.2859, -0.3766, -0.8812, 0.3073, -0.1071, -0.9456, 0.5841, -0.1155, -0.8035, 0.1003, -0.9923, -0.07284, 0.07287, -0.9923, -0.1003, 0.1537, -0.9652, -0.2118, 0.2113, -0.9653, -0.1536, 0.2113, -0.9653, -0.1536, 0.1537, -0.9652, -0.2118, 0.2987, -0.8611, -0.4115, 0.4101, -0.862, -0.2981, 0.4101, -0.862, -0.2981, 0.2987, -0.8611, -0.4115, 0.4353, -0.6714, -0.5997, 0.5975, -0.6741, -0.4343, 0.5975, -0.6741, -0.4343, 0.4353, -0.6714, -0.5997, 0.5428, -0.3832, -0.7474, 0.7455, -0.3883, -0.5417, 0.7455, -0.3883, -0.5417, 0.5428, -0.3832, -0.7474, 0.5841, -0.1155, -0.8035, 0.8031, -0.1221, -0.5832, 0.1178, -0.9923, -0.03828, 0.1003, -0.9923, -0.07284, 0.2113, -0.9653, -0.1536, 0.2481, -0.9654, -0.08063, 0.2481, -0.9654, -0.08063, 0.2113, -0.9653, -0.1536, 0.4101, -0.862, -0.2981, 0.4813, -0.8625, -0.1564, 0.4813, -0.8625, -0.1564, 0.4101, -0.862, -0.2981, 0.5975, -0.6741, -0.4343, 0.701, -0.6758, -0.2278, 0.701, -0.6758, -0.2278, 0.5975, -0.6741, -0.4343, 0.7455, -0.3883, -0.5417, 0.8751, -0.3916, -0.2843, 0.8751, -0.3916, -0.2843, 0.7455, -0.3883, -0.5417, 0.8031, -0.1221, -0.5832, 0.9435, -0.1264, -0.3064, 0.1246, -0.9922, -0.009805, 0.1178, -0.9923, -0.03828, 0.2481, -0.9654, -0.08063, 0.2562, -0.9664, -0.02016, 0.2562, -0.9664, -0.02016, 0.2481, -0.9654, -0.08063, 0.4813, -0.8625, -0.1564, 0.5023, -0.8638, -0.03952, 0.5023, -0.8638, -0.03952, 0.4813, -0.8625, -0.1564, 0.701, -0.6758, -0.2278, 0.7336, -0.6771, -0.05772, 0.7336, -0.6771, -0.05772, 0.701, -0.6758, -0.2278, 0.8751, -0.3916, -0.2843, 0.9166, -0.3932, -0.0721, 0.9166, -0.3932, -0.0721, 0.8751, -0.3916, -0.2843, 0.9435, -0.1264, -0.3064, 0.9888, -0.1275, -0.07776, 0.009773, -0.9921, 0.125, 0.0383, -0.9923, 0.1181, 0.08086, -0.965, 0.2496, 0.02019, -0.9658, 0.2583, 0.02019, -0.9658, 0.2583, 0.08086, -0.965, 0.2496, 0.1573, -0.8599, 0.4856, 0.03978, -0.86, 0.5087, 0.03978, -0.86, 0.5087, 0.1573, -0.8599, 0.4856, 0.2294, -0.668, 0.708, 0.05823, -0.6658, 0.7439, 0.05823, -0.6658, 0.7439, 0.2294, -0.668, 0.708, 0.2859, -0.3766, 0.8811, 0.07264, -0.3716, 0.9256, 0.07264, -0.3716, 0.9256, 0.2859, -0.3766, 0.8811, 0.3074, -0.1071, 0.9455, 0.07811, -0.09977, 0.9919, 0.0383, -0.9923, 0.1181, 0.07288, -0.9923, 0.1003, 0.1537, -0.9652, 0.2118, 0.08086, -0.965, 0.2496, 0.08086, -0.965, 0.2496, 0.1537, -0.9652, 0.2118, 0.2987, -0.8611, 0.4115, 0.1573, -0.8599, 0.4856, 0.1573, -0.8599, 0.4856, 0.2987, -0.8611, 0.4115, 0.4353, -0.6714, 0.5997, 0.2294, -0.668, 0.708, 0.2294, -0.668, 0.708, 0.4353, -0.6714, 0.5997, 0.5428, -0.3832, 0.7474, 0.2859, -0.3766, 0.8811, 0.2859, -0.3766, 0.8811, 0.5428, -0.3832, 0.7474, 0.5841, -0.1155, 0.8035, 0.3074, -0.1071, 0.9455, 0.07288, -0.9923, 0.1003, 0.1003, -0.9923, 0.07284, 0.2113, -0.9653, 0.1536, 0.1537, -0.9652, 0.2118, 0.1537, -0.9652, 0.2118, 0.2113, -0.9653, 0.1536, 0.4101, -0.8619, 0.2981, 0.2987, -0.8611, 0.4115, 0.2987, -0.8611, 0.4115, 0.4101, -0.8619, 0.2981, 0.5975, -0.6741, 0.4343, 0.4353, -0.6714, 0.5997, 0.4353, -0.6714, 0.5997, 0.5975, -0.6741, 0.4343, 0.7455, -0.3883, 0.5417, 0.5428, -0.3832, 0.7474, 0.5428, -0.3832, 0.7474, 0.7455, -0.3883, 0.5417, 0.8031, -0.1221, 0.5832, 0.5841, -0.1155, 0.8035, 0.1003, -0.9923, 0.07284, 0.1178, -0.9923, 0.03828, 0.2481, -0.9654, 0.08063, 0.2113, -0.9653, 0.1536, 0.2113, -0.9653, 0.1536, 0.2481, -0.9654, 0.08063, 0.4813, -0.8625, 0.1564, 0.4101, -0.8619, 0.2981, 0.4101, -0.8619, 0.2981, 0.4813, -0.8625, 0.1564, 0.701, -0.6758, 0.2278, 0.5975, -0.6741, 0.4343, 0.5975, -0.6741, 0.4343, 0.701, -0.6758, 0.2278, 0.8751, -0.3916, 0.2843, 0.7455, -0.3883, 0.5417, 0.7455, -0.3883, 0.5417, 0.8751, -0.3916, 0.2843, 0.9435, -0.1264, 0.3064, 0.8031, -0.1221, 0.5832, 0.1178, -0.9923, 0.03828, 0.1246, -0.9922, 0.009806, 0.2562, -0.9664, 0.02016, 0.2481, -0.9654, 0.08063, 0.2481, -0.9654, 0.08063, 0.2562, -0.9664, 0.02016, 0.5023, -0.8638, 0.03952, 0.4813, -0.8625, 0.1564, 0.4813, -0.8625, 0.1564, 0.5023, -0.8638, 0.03952, 0.7336, -0.6771, 0.05772, 0.701, -0.6758, 0.2278, 0.701, -0.6758, 0.2278, 0.7336, -0.6771, 0.05772, 0.9166, -0.3932, 0.0721, 0.8751, -0.3916, 0.2843, 0.8751, -0.3916, 0.2843, 0.9166, -0.3932, 0.0721, 0.9888, -0.1275, 0.07776, 0.9435, -0.1264, 0.3064, 0.009773, -0.9921, -0.125, -0.009928, -0.9921, -0.1251, -0.02054, -0.9657, -0.2587, 0.02019, -0.9658, -0.2583, 0.02019, -0.9658, -0.2583, -0.02054, -0.9657, -0.2587, -0.04043, -0.8594, -0.5098, 0.03978, -0.86, -0.5087, 0.03978, -0.86, -0.5087, -0.04043, -0.8594, -0.5098, -0.05909, -0.6638, -0.7456, 0.05823, -0.6658, -0.7439, 0.05823, -0.6658, -0.7439, -0.05909, -0.6638, -0.7456, -0.0733, -0.3677, -0.9271, 0.07263, -0.3715, -0.9256, 0.07263, -0.3715, -0.9256, -0.0733, -0.3677, -0.9271, -0.07822, -0.09491, -0.9924, 0.07808, -0.09969, -0.992, -0.1257, -0.992, -0.009876, -0.1257, -0.992, 0.009877, -0.2612, -0.9651, 0.02053, -0.2612, -0.9651, -0.02053, -0.2612, -0.9651, -0.02053, -0.2612, -0.9651, 0.02053, -0.5169, -0.8551, 0.04062, -0.5169, -0.8551, -0.04062, -0.5169, -0.8551, -0.04062, -0.5169, -0.8551, 0.04062, -0.7565, -0.6513, 0.05946, -0.7565, -0.6513, -0.05946, -0.7565, -0.6513, -0.05946, -0.7565, -0.6513, 0.05946, -0.9358, -0.3448, 0.07357, -0.9358, -0.3448, -0.07357, -0.9358, -0.3448, -0.07357, -0.9358, -0.3448, 0.07357, -0.9947, -0.06672, 0.07821, -0.9947, -0.06672, -0.07821, -0.009929, -0.9921, 0.1251, 0.009773, -0.9921, 0.125, 0.02019, -0.9658, 0.2583, -0.02054, -0.9657, 0.2587, -0.02054, -0.9657, 0.2587, 0.02019, -0.9658, 0.2583, 0.03978, -0.86, 0.5087, -0.04043, -0.8594, 0.5098, -0.04043, -0.8594, 0.5098, 0.03978, -0.86, 0.5087, 0.05823, -0.6658, 0.7439, -0.05908, -0.6638, 0.7456, -0.05908, -0.6638, 0.7456, 0.05823, -0.6658, 0.7439, 0.07264, -0.3716, 0.9256, -0.0733, -0.3678, 0.927, -0.0733, -0.3678, 0.927, 0.07264, -0.3716, 0.9256, 0.07811, -0.09977, 0.9919, -0.07825, -0.09498, 0.9924, 0.1246, -0.9922, 0.009806, 0.1246, -0.9922, -0.009805, 0.2562, -0.9664, -0.02016, 0.2562, -0.9664, 0.02016, 0.2562, -0.9664, 0.02016, 0.2562, -0.9664, -0.02016, 0.5023, -0.8638, -0.03952, 0.5023, -0.8638, 0.03952, 0.5023, -0.8638, 0.03952, 0.5023, -0.8638, -0.03952, 0.7336, -0.6771, -0.05772, 0.7336, -0.6771, 0.05772, 0.7336, -0.6771, 0.05772, 0.7336, -0.6771, -0.05772, 0.9166, -0.3932, -0.0721, 0.9166, -0.3932, 0.0721, 0.9166, -0.3932, 0.0721, 0.9166, -0.3932, -0.0721, 0.9888, -0.1275, -0.07776, 0.9888, -0.1275, 0.07776, -0.9504, 0.02981, -0.3096, -0.9489, -0.06869, -0.308, -0.9947, -0.06672, -0.07821, -0.9964, 0.03125, -0.07847, -4.876e-05, -1.0, 1.236e-06, -4.845e-05, -1.0, 6.149e-07, -4.803e-05, -1.0, -2.578e-06, -4.945e-05, -1.0, -9.67e-06, -4.12e-05, -1.0, 2.236e-05, -5.077e-05, -1.0, 6.003e-07, -5.077e-05, -1.0, 6.003e-07, -4.905e-05, -1.0, 1.303e-06, -4.787e-05, -1.0, -1.283e-06, -4.905e-05, -1.0, 1.303e-06, -4.803e-05, -1.0, -2.578e-06, -4.845e-05, -1.0, 6.149e-07, -5.077e-05, -1.0, 6.003e-07, -4.787e-05, -1.0, -1.283e-06, -4.945e-05, -1.0, -9.67e-06, -4.803e-05, -1.0, -2.578e-06, -4.537e-05, -1.0, -9.109e-06, -4.717e-05, -1.0, 3.892e-06, -4.537e-05, -1.0, -9.109e-06, -5.604e-05, -1.0, 1.269e-05, -4.717e-05, -1.0, 3.892e-06, -5.604e-05, -1.0, 1.269e-05, -1.681e-05, -1.0, -3.353e-05, -4.717e-05, -1.0, 3.892e-06, -4.717e-05, -1.0, 3.892e-06, -4.876e-05, -1.0, 1.236e-06, -4.803e-05, -1.0, -2.578e-06, -4.876e-05, -1.0, 1.236e-06, -4.876e-05, -1.0, -1.71e-06, -4.845e-05, -1.0, 6.103e-07, -4.845e-05, -1.0, 6.103e-07, -4.876e-05, -1.0, -1.71e-06, -4.906e-05, -1.0, 2.146e-06, -4.876e-05, -1.0, -1.71e-06, -4.744e-05, -1.0, -6.609e-06, -4.803e-05, -1.0, 1.477e-08, -4.744e-05, -1.0, -6.609e-06, -4.164e-05, -1.0, -1.579e-05, -4.5e-05, -1.0, 8.723e-06, -4.164e-05, -1.0, -1.579e-05, -7.013e-05, -1.0, -2.235e-05, -4.5e-05, -1.0, 8.723e-06, -4.5e-05, -1.0, 8.723e-06, -4.803e-05, -1.0, 1.477e-08, -4.744e-05, -1.0, -6.609e-06, -4.803e-05, -1.0, 1.477e-08, -4.906e-05, -1.0, 2.146e-06, -4.876e-05, -1.0, -1.71e-06, -4.906e-05, -1.0, 2.146e-06, -5.066e-05, -1.0, 4.555e-06, -4.794e-05, -1.0, 6.107e-07, -5.066e-05, -1.0, 4.555e-06, -4.528e-05, -1.0, -6.654e-06, -4.794e-05, -1.0, 6.107e-07, -4.528e-05, -1.0, -6.654e-06, -5.666e-05, -1.0, 1.118e-05, -4.794e-05, -1.0, 6.107e-07, -4.794e-05, -1.0, 6.107e-07, -4.845e-05, -1.0, 6.103e-07, -4.906e-05, -1.0, 2.146e-06, -4.845e-05, -1.0, 6.103e-07, -4.845e-05, -1.0, 6.149e-07, -4.876e-05, -1.0, 1.236e-06, -4.845e-05, -1.0, 6.149e-07, -4.787e-05, -1.0, -1.283e-06, -4.905e-05, -1.0, 1.303e-06])] * 3)])
me_cube = bpy.data.meshes.new('Cube')
me_cube.from_pydata([(-4.858, -0.4605, -7.562), (-4.647, -0.4605, -7.773), (-4.848, -0.4605, -7.627), (-4.818, -0.4605, -7.686), (-4.771, -0.4605, -7.733), (-4.712, -0.4605, -7.763), (-4.647, -0.4605, 7.773), (-4.858, -0.4605, 7.562), (-4.712, -0.4605, 7.763), (-4.771, -0.4605, 7.733), (-4.818, -0.4605, 7.686), (-4.848, -0.4605, 7.627), (-4.647, 0.4605, -7.773), (-4.858, 0.4605, -7.562), (-4.712, 0.4605, -7.763), (-4.771, 0.4605, -7.733), (-4.818, 0.4605, -7.686), (-4.848, 0.4605, -7.627), (-4.858, 0.4605, 7.562), (-4.647, 0.4605, 7.773), (-4.848, 0.4605, 7.627), (-4.818, 0.4605, 7.686), (-4.771, 0.4605, 7.733), (-4.712, 0.4605, 7.763), (4.647, -0.4605, -7.773), (4.858, -0.4605, -7.562), (4.712, -0.4605, -7.763), (4.771, -0.4605, -7.733), (4.818, -0.4605, -7.686), (4.848, -0.4605, -7.627), (4.858, -0.4605, 7.562), (4.647, -0.4605, 7.773), (4.848, -0.4605, 7.627), (4.818, -0.4605, 7.686), (4.771, -0.4605, 7.733), (4.712, -0.4605, 7.763), (4.858, 0.4605, -7.562), (4.647, 0.4605, -7.773), (4.848, 0.4605, -7.627), (4.818, 0.4605, -7.686), (4.771, 0.4605, -7.733), (4.712, 0.4605, -7.763), (4.647, 0.4605, 7.773), (4.858, 0.4605, 7.562), (4.712, 0.4605, 7.763), (4.771, 0.4605, 7.733), (4.818, 0.4605, 7.686), (4.848, 0.4605, 7.627)], [], [(24, 26, 27, 28, 29, 25, 30, 32, 33, 34, 35, 31, 6, 8, 9, 10, 11, 7, 0, 2, 3, 4, 5, 1), (36, 43, 30, 25), (42, 19, 6, 31), (0, 7, 18, 13), (12, 14, 15, 16, 17, 13, 18, 20, 21, 22, 23, 19, 42, 44, 45, 46, 47, 43, 36, 38, 39, 40, 41, 37), (12, 1, 5, 14), (14, 5, 4, 15), (15, 4, 3, 16), (16, 3, 2, 17), (17, 2, 0, 13), (6, 19, 23, 8), (8, 23, 22, 9), (9, 22, 21, 10), (10, 21, 20, 11), (11, 20, 18, 7), (24, 37, 41, 26), (26, 41, 40, 27), (27, 40, 39, 28), (28, 39, 38, 29), (29, 38, 36, 25), (42, 31, 35, 44), (44, 35, 34, 45), (45, 34, 33, 46), (46, 33, 32, 47), (47, 32, 30, 43), (12, 37, 24, 1)])
me_cube.polygons.foreach_set('use_smooth', [True] * 26)
_k = set([(0, 2), (0, 7), (0, 13), (1, 5), (1, 12), (1, 24), (2, 3), (2, 17), (3, 4), (3, 16), (4, 5), (4, 15), (5, 14), (6, 8), (6, 19), (6, 31), (7, 11), (7, 18), (8, 9), (8, 23), (9, 10), (9, 22), (10, 11), (10, 21), (11, 20), (12, 14), (12, 37), (13, 17), (13, 18), (14, 15), (15, 16), (16, 17), (18, 20), (19, 23), (19, 42), (20, 21), (21, 22), (22, 23), (24, 26), (24, 37), (25, 29), (25, 30), (25, 36), (26, 27), (26, 41), (27, 28), (27, 40), (28, 29), (28, 39), (29, 38), (30, 32), (30, 43), (31, 35), (31, 42), (32, 33), (32, 47), (33, 34), (33, 46), (34, 35), (34, 45), (35, 44), (36, 38), (36, 43), (37, 41), (38, 39), (39, 40), (40, 41), (42, 44), (43, 47), (44, 45), (45, 46), (46, 47)])
me_cube.attributes.new('sharp_edge', 'BOOLEAN', 'EDGE').data.foreach_set('value', [ (min(e.vertices), max(e.vertices)) in _k for e in me_cube.edges])
_uv = me_cube.uv_layers.new(name='UVMap')
_uv.uv.foreach_set('vector', [0.3245, 0.0009766, 0.3267, 0.001328, 0.3287, 0.002346, 0.3303, 0.003932, 0.3313, 0.005931, 0.3317, 0.008147, 0.3317, 0.5229, 0.3313, 0.5251, 0.3303, 0.5271, 0.3287, 0.5287, 0.3267, 0.5297, 0.3245, 0.5301, 0.008147, 0.5301, 0.005931, 0.5297, 0.003932, 0.5287, 0.002346, 0.5271, 0.001328, 0.5251, 0.0009766, 0.5229, 0.0009767, 0.008147, 0.001328, 0.005931, 0.002346, 0.003932, 0.003932, 0.002346, 0.005931, 0.001328, 0.008147, 0.0009766, 0.9227, 0.527, 0.9227, 0.01219, 0.954, 0.01219, 0.954, 0.527, 0.05657, 0.8493, 0.05657, 0.533, 0.08791, 0.533, 0.08791, 0.8493, 0.9883, 0.01219, 0.9883, 0.527, 0.9569, 0.527, 0.9569, 0.01219, 0.6581, 0.0009766, 0.6603, 0.001328, 0.6623, 0.002346, 0.6639, 0.003932, 0.6649, 0.005931, 0.6653, 0.008147, 0.6653, 0.5229, 0.6649, 0.5251, 0.6639, 0.5271, 0.6623, 0.5287, 0.6603, 0.5297, 0.6581, 0.5301, 0.3417, 0.5301, 0.3395, 0.5297, 0.3375, 0.5287, 0.3359, 0.5271, 0.3349, 0.5251, 0.3346, 0.5229, 0.3346, 0.008147, 0.3349, 0.005931, 0.3359, 0.003932, 0.3375, 0.002346, 0.3395, 0.001328, 0.3417, 0.0009766, 0.9569, 0.0009766, 0.9883, 0.0009766, 0.9883, 0.00322, 0.9569, 0.00322, 0.9569, 0.00322, 0.9883, 0.00322, 0.9883, 0.005463, 0.9569, 0.005463, 0.9569, 0.005463, 0.9883, 0.005463, 0.9883, 0.007707, 0.9569, 0.007707, 0.9569, 0.007707, 0.9883, 0.007707, 0.9883, 0.00995, 0.9569, 0.00995, 0.9569, 0.00995, 0.9883, 0.00995, 0.9883, 0.01219, 0.9569, 0.01219, 0.9883, 0.5382, 0.9569, 0.5382, 0.9569, 0.5359, 0.9883, 0.5359, 0.9883, 0.5359, 0.9569, 0.5359, 0.9569, 0.5337, 0.9883, 0.5337, 0.9883, 0.5337, 0.9569, 0.5337, 0.9569, 0.5314, 0.9883, 0.5314, 0.9883, 0.5314, 0.9569, 0.5314, 0.9569, 0.5292, 0.9883, 0.5292, 0.9883, 0.5292, 0.9569, 0.5292, 0.9569, 0.527, 0.9883, 0.527, 0.954, 0.5382, 0.9227, 0.5382, 0.9227, 0.5359, 0.954, 0.5359, 0.954, 0.5359, 0.9227, 0.5359, 0.9227, 0.5337, 0.954, 0.5337, 0.954, 0.5337, 0.9227, 0.5337, 0.9227, 0.5314, 0.954, 0.5314, 0.954, 0.5314, 0.9227, 0.5314, 0.9227, 0.5292, 0.954, 0.5292, 0.954, 0.5292, 0.9227, 0.5292, 0.9227, 0.527, 0.954, 0.527, 0.9227, 0.0009766, 0.954, 0.0009766, 0.954, 0.00322, 0.9227, 0.00322, 0.9227, 0.00322, 0.954, 0.00322, 0.954, 0.005463, 0.9227, 0.005463, 0.9227, 0.005463, 0.954, 0.005463, 0.954, 0.007707, 0.9227, 0.007707, 0.9227, 0.007707, 0.954, 0.007707, 0.954, 0.00995, 0.9227, 0.00995, 0.9227, 0.00995, 0.954, 0.00995, 0.954, 0.01219, 0.9227, 0.01219, 0.1222, 0.533, 0.1222, 0.8493, 0.09082, 0.8493, 0.09082, 0.533])
me_cube.materials.append(mat_switchmain)
me_cube.update()
me_cube.normals_split_custom_set([tuple(v) for v in zip(*[iter([0.0, -1.0, 1.258e-07, 0.0, -1.0, 1.258e-07, 0.0, -1.0, 1.258e-07, 0.0, -1.0, 1.258e-07, 0.0, -1.0, 1.258e-07, 0.0, -1.0, 1.258e-07, 0.0, -1.0, 1.258e-07, 0.0, -1.0, 1.258e-07, 0.0, -1.0, 1.258e-07, 0.0, -1.0, 1.258e-07, 0.0, -1.0, 1.258e-07, 0.0, -1.0, 1.258e-07, 0.0, -1.0, 1.258e-07, 0.0, -1.0, 1.258e-07, 0.0, -1.0, 1.258e-07, 0.0, -1.0, 1.258e-07, 0.0, -1.0, 1.258e-07, 0.0, -1.0, 1.258e-07, 0.0, -1.0, 1.258e-07, 0.0, -1.0, 1.258e-07, 0.0, -1.0, 1.258e-07, 0.0, -1.0, 1.258e-07, 0.0, -1.0, 1.258e-07, 0.0, -1.0, 1.258e-07, 1.0, 0.0, 0.0, 1.0, 0.0, 0.0, 1.0, 0.0, 0.0, 1.0, 0.0, 0.0, 0.0, 0.0, 1.0, 0.0, 0.0, 1.0, 0.0, 0.0, 1.0, 0.0, 0.0, 1.0, -1.0, 0.0, 0.0, -1.0, 0.0, 0.0, -1.0, 0.0, 0.0, -1.0, 0.0, 0.0, 0.0, 1.0, -1.258e-07, 0.0, 1.0, -1.258e-07, 0.0, 1.0, -1.258e-07, 0.0, 1.0, -1.258e-07, 0.0, 1.0, -1.258e-07, 0.0, 1.0, -1.258e-07, 0.0, 1.0, -1.258e-07, 0.0, 1.0, -1.258e-07, 0.0, 1.0, -1.258e-07, 0.0, 1.0, -1.258e-07, 0.0, 1.0, -1.258e-07, 0.0, 1.0, -1.258e-07, 0.0, 1.0, -1.258e-07, 0.0, 1.0, -1.258e-07, 0.0, 1.0, -1.258e-07, 0.0, 1.0, -1.258e-07, 0.0, 1.0, -1.258e-07, 0.0, 1.0, -1.258e-07, 0.0, 1.0, -1.258e-07, 0.0, 1.0, -1.258e-07, 0.0, 1.0, -1.258e-07, 0.0, 1.0, -1.258e-07, 0.0, 1.0, -1.258e-07, 0.0, 1.0, -1.258e-07, -0.1564, 0.0, -0.9877, -0.1564, 0.0, -0.9877, -0.1564, 0.0, -0.9877, -0.1564, 0.0, -0.9877, -0.454, 0.0, -0.891, -0.454, 0.0, -0.891, -0.454, 0.0, -0.891, -0.454, 0.0, -0.891, -0.7071, 0.0, -0.7071, -0.7071, 0.0, -0.7071, -0.7071, 0.0, -0.7071, -0.7071, 0.0, -0.7071, -0.891, 0.0, -0.454, -0.891, 0.0, -0.454, -0.891, 0.0, -0.454, -0.891, 0.0, -0.454, -0.9877, 0.0, -0.1564, -0.9877, 0.0, -0.1564, -0.9877, 0.0, -0.1564, -0.9877, 0.0, -0.1564, -0.1564, 0.0, 0.9877, -0.1564, 0.0, 0.9877, -0.1564, 0.0, 0.9877, -0.1564, 0.0, 0.9877, -0.454, 0.0, 0.891, -0.454, 0.0, 0.891, -0.454, 0.0, 0.891, -0.454, 0.0, 0.891, -0.7071, 0.0, 0.7071, -0.7071, 0.0, 0.7071, -0.7071, 0.0, 0.7071, -0.7071, 0.0, 0.7071, -0.891, 0.0, 0.454, -0.891, 0.0, 0.454, -0.891, 0.0, 0.454, -0.891, 0.0, 0.454, -0.9877, 0.0, 0.1564, -0.9877, 0.0, 0.1564, -0.9877, 0.0, 0.1564, -0.9877, 0.0, 0.1564, 0.1564, 0.0, -0.9877, 0.1564, 0.0, -0.9877, 0.1564, 0.0, -0.9877, 0.1564, 0.0, -0.9877, 0.454, 0.0, -0.891, 0.454, 0.0, -0.891, 0.454, 0.0, -0.891, 0.454, 0.0, -0.891, 0.7071, 0.0, -0.7071, 0.7071, 0.0, -0.7071, 0.7071, 0.0, -0.7071, 0.7071, 0.0, -0.7071, 0.891, 0.0, -0.454, 0.891, 0.0, -0.454, 0.891, 0.0, -0.454, 0.891, 0.0, -0.454, 0.9877, 0.0, -0.1564, 0.9877, 0.0, -0.1564, 0.9877, 0.0, -0.1564, 0.9877, 0.0, -0.1564, 0.1564, 0.0, 0.9877, 0.1564, 0.0, 0.9877, 0.1564, 0.0, 0.9877, 0.1564, 0.0, 0.9877, 0.454, 0.0, 0.891, 0.454, 0.0, 0.891, 0.454, 0.0, 0.891, 0.454, 0.0, 0.891, 0.7071, 0.0, 0.7071, 0.7071, 0.0, 0.7071, 0.7071, 0.0, 0.7071, 0.7071, 0.0, 0.7071, 0.891, 0.0, 0.454, 0.891, 0.0, 0.454, 0.891, 0.0, 0.454, 0.891, 0.0, 0.454, 0.9877, 0.0, 0.1564, 0.9877, 0.0, 0.1564, 0.9877, 0.0, 0.1564, 0.9877, 0.0, 0.1564, 0.0, 0.0, -1.0, 0.0, 0.0, -1.0, 0.0, 0.0, -1.0, 0.0, 0.0, -1.0])] * 3)])

# ---- objects
ob_icon = bpy.data.objects.new('Icon', me_cube_004)
ob_text = bpy.data.objects.new('text', me_cube_002)
ob_switch_push = bpy.data.objects.new('switch_push', me_cube_003)
ob_switch_base = bpy.data.objects.new('switch_base', me_cube)

# ---- transforms, parenting, visibility, modifiers, constraints
ob_icon.parent = ob_switch_push
ob_icon.location = (0.0, 0.0, 0.0)
ob_icon.color = (0.8, 0.8, 0.8, 1.0)
ob_text.parent = ob_switch_push
ob_text.location = (0.0, 0.0, 0.0)
ob_text.color = (0.8, 0.8, 0.8, 1.0)
ob_switch_push.parent = ob_switch_base
ob_switch_push.location = (0.0, 0.0, 0.0)
ob_switch_push.color = (0.8, 0.8, 0.8, 1.0)
ob_switch_base.location = (0.0, 0.0, 0.0)
ob_switch_base.color = (0.8, 0.8, 0.8, 1.0)

# ---- collection membership
col_collection.objects.link(ob_icon)
col_collection.objects.link(ob_text)
col_collection.objects.link(ob_switch_push)
col_collection.objects.link(ob_switch_base)

# ---- scene / render settings (as saved in the file)
scene.frame_start = 1; scene.frame_end = 250; scene.frame_set(1)
scene.render.engine = 'BLENDER_EEVEE_NEXT'
scene.render.resolution_x = 1280
scene.render.resolution_y = 720
scene.render.motion_blur_shutter = 1.0
scene.cycles.use_denoising = False
scene.cycles.sampling_pattern = 'TABULATED_SOBOL'
scene.view_settings.view_transform = 'Filmic'
bpy.context.view_layer.update()

# ---- added for rendering (the .blend has no active camera): camera
cam_auto = bpy.data.cameras.new('AutoCamera')
cam_auto.lens = 50.0
cam_auto.sensor_width = 36.0
cam_auto.clip_end = 1000.0
ob_auto_camera = bpy.data.objects.new('AutoCamera', cam_auto)
scene.collection.objects.link(ob_auto_camera)
ob_auto_camera.location = (17.0052, -20.6042, 13.6042)
ob_auto_camera.rotation_euler = (1.09748, -7.21219e-08, 0.694738)
scene.camera = ob_auto_camera
bpy.context.view_layer.update()
